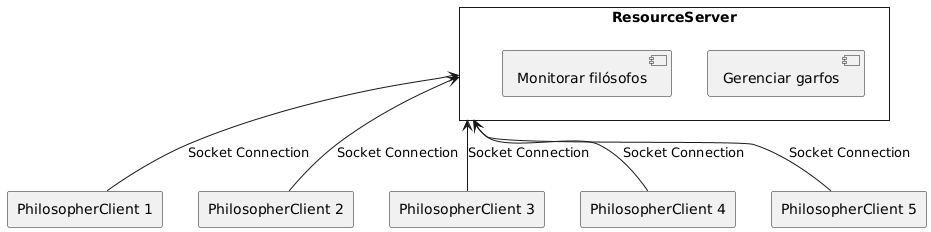

The diagram above was rendered by PlantUML. Its source (embedded in the PNG):
@startuml
skinparam style strictuml

rectangle "ResourceServer" as Server {
  [Gerenciar garfos]
  [Monitorar filósofos]
}

rectangle "PhilosopherClient 1" as Client1
rectangle "PhilosopherClient 2" as Client2
rectangle "PhilosopherClient 3" as Client3
rectangle "PhilosopherClient 4" as Client4
rectangle "PhilosopherClient 5" as Client5

Server <-- Client1 : Socket Connection
Server <-- Client2 : Socket Connection
Server <-- Client3 : Socket Connection
Server <-- Client4 : Socket Connection
Server <-- Client5 : Socket Connection
@enduml